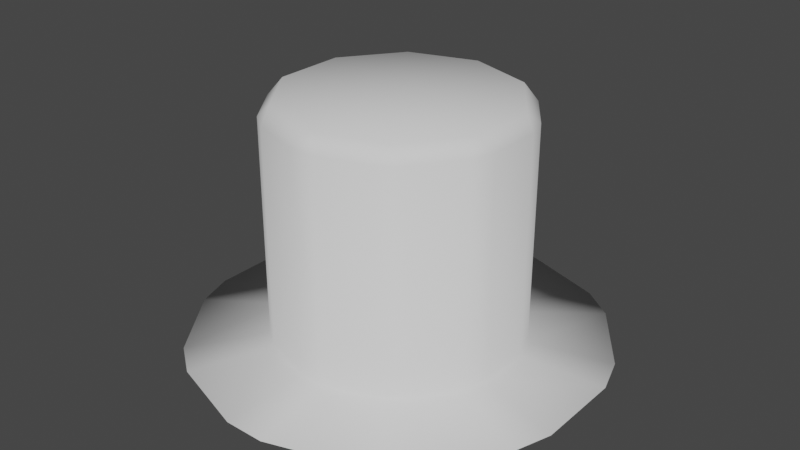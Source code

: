 # Source: TopHat.blend  (saved by Blender 3.2.14; exported with 4.5.12 LTS)
import bpy
from mathutils import Matrix  # noqa: F401  (used for matrix-valued properties, if any)

bpy.ops.wm.read_factory_settings(use_empty=True)
scene = bpy.context.scene
scene.name = 'Scene'

# ---- collections
col_collection = bpy.data.collections.new('Collection'); scene.collection.children.link(col_collection)

# ---- world
world_world = bpy.data.worlds.new('World'); scene.world = world_world
world_world.use_nodes = True; world_world.node_tree.nodes.clear()
_N = world_world.node_tree.nodes; _L = world_world.node_tree.links
n0 = _N.new('ShaderNodeOutputWorld'); n0.name = 'World Output'; n0.location = (300, 300)
n1 = _N.new('ShaderNodeBackground'); n1.name = 'Background'; n1.location = (10, 300)
n1.inputs[0].default_value = (0.05088, 0.05088, 0.05088, 1.0)
_L.new(n1.outputs[0], n0.inputs[0])
n0.is_active_output = True
world_world.color = (0.05088, 0.05088, 0.05088)
world_world.use_sun_shadow = False
world_world.sun_shadow_jitter_overblur = 0.0

# ---- meshes
me_cylinder = bpy.data.meshes.new('Cylinder')
me_cylinder.from_pydata([(1.647e-08, -4.885e-09, -0.09936), (1.54e-09, -5.235e-09, 1.484), (0.1243, 1.267, -0.01334), (1.647e-08, 1.169, -0.09936), (-0.1243, 1.267, -0.01334), (0.07496, 0.7638, 1.398), (-0.07496, 0.7638, 1.398), (1.54e-09, 0.7053, 1.484), (0.6439, 1.098, -0.01334), (0.845, 0.9516, -0.01334), (0.6874, 0.9461, -0.09936), (0.3883, 0.662, 1.398), (0.4146, 0.5706, 1.484), (0.5096, 0.5739, 1.398), (1.166, 0.5096, -0.01334), (1.243, 0.2732, -0.01334), (1.112, 0.3614, -0.09936), (0.7033, 0.3073, 1.398), (0.6708, 0.2179, 1.484), (0.7496, 0.1647, 1.398), (1.243, -0.2732, -0.01334), (1.166, -0.5096, -0.01334), (1.112, -0.3614, -0.09936), (0.7496, -0.1647, 1.398), (0.6708, -0.2179, 1.484), (0.7033, -0.3073, 1.398), (0.845, -0.9516, -0.01334), (0.6439, -1.098, -0.01334), (0.6874, -0.9461, -0.09936), (0.5096, -0.5739, 1.398), (0.4146, -0.5706, 1.484), (0.3883, -0.662, 1.398), (0.1243, -1.267, -0.01334), (-0.1243, -1.267, -0.01334), (-8.577e-08, -1.169, -0.09936), (0.07496, -0.7638, 1.398), (-6.012e-08, -0.7053, 1.484), (-0.07496, -0.7638, 1.398), (-0.6439, -1.098, -0.01334), (-0.845, -0.9516, -0.01334), (-0.6874, -0.9461, -0.09936), (-0.3883, -0.662, 1.398), (-0.4146, -0.5706, 1.484), (-0.5096, -0.5739, 1.398), (-1.166, -0.5096, -0.01334), (-1.243, -0.2732, -0.01334), (-1.112, -0.3614, -0.09936), (-0.7033, -0.3073, 1.398), (-0.6708, -0.2179, 1.484), (-0.7496, -0.1647, 1.398), (-1.243, 0.2732, -0.01334), (-1.166, 0.5096, -0.01334), (-1.112, 0.3614, -0.09936), (-0.7496, 0.1647, 1.398), (-0.6708, 0.2179, 1.484), (-0.7033, 0.3073, 1.398), (-0.845, 0.9516, -0.01334), (-0.6439, 1.098, -0.01334), (-0.6874, 0.9461, -0.09936), (-0.5096, 0.5739, 1.398), (-0.4146, 0.5706, 1.484), (-0.3883, 0.662, 1.398), (-0.07496, 0.7638, 0.04572), (0.07496, 0.7638, 0.04572), (0.5096, 0.5739, 0.04572), (0.3883, 0.662, 0.04572), (0.7496, 0.1647, 0.04572), (0.7033, 0.3073, 0.04572), (0.7033, -0.3073, 0.04572), (0.7496, -0.1647, 0.04572), (0.3883, -0.662, 0.04572), (0.5096, -0.5739, 0.04572), (-0.07496, -0.7638, 0.04572), (0.07496, -0.7638, 0.04572), (-0.5096, -0.5739, 0.04572), (-0.3883, -0.662, 0.04572), (-0.7496, -0.1647, 0.04572), (-0.7033, -0.3073, 0.04572), (-0.7033, 0.3073, 0.04572), (-0.7496, 0.1647, 0.04572), (-0.3883, 0.662, 0.04572), (-0.5096, 0.5739, 0.04572)], [], [(63, 5, 11, 65), (0, 10, 16), (80, 61, 6, 62), (64, 13, 17, 67), (0, 16, 22), (1, 18, 12), (66, 19, 23, 69), (0, 22, 28), (1, 24, 18), (68, 25, 29, 71), (0, 28, 34), (1, 30, 24), (70, 31, 35, 73), (0, 34, 40), (1, 36, 30), (72, 37, 41, 75), (0, 40, 46), (1, 42, 36), (74, 43, 47, 77), (0, 46, 52), (1, 48, 42), (76, 49, 53, 79), (0, 52, 58), (1, 54, 48), (78, 55, 59, 81), (1, 60, 54), (0, 3, 10), (1, 12, 7), (1, 7, 60), (2, 3, 4), (5, 6, 7), (8, 9, 10), (11, 12, 13), (14, 15, 16), (17, 18, 19), (20, 21, 22), (23, 24, 25), (26, 27, 28), (29, 30, 31), (32, 33, 34), (35, 36, 37), (38, 39, 40), (41, 42, 43), (44, 45, 46), (47, 48, 49), (50, 51, 52), (53, 54, 55), (56, 57, 58), (59, 60, 61), (2, 8, 10, 3), (11, 5, 7, 12), (62, 6, 5, 63), (64, 9, 8, 65), (9, 14, 16, 10), (17, 13, 12, 18), (66, 15, 14, 67), (15, 20, 22, 16), (23, 19, 18, 24), (68, 21, 20, 69), (21, 26, 28, 22), (29, 25, 24, 30), (70, 27, 26, 71), (27, 32, 34, 28), (35, 31, 30, 36), (72, 33, 32, 73), (33, 38, 40, 34), (41, 37, 36, 42), (74, 39, 38, 75), (39, 44, 46, 40), (47, 43, 42, 48), (76, 45, 44, 77), (45, 50, 52, 46), (53, 49, 48, 54), (78, 51, 50, 79), (51, 56, 58, 52), (59, 55, 54, 60), (80, 57, 56, 81), (57, 4, 3, 58), (6, 61, 60, 7), (0, 58, 3), (61, 80, 81, 59), (55, 78, 79, 53), (49, 76, 77, 47), (43, 74, 75, 41), (37, 72, 73, 35), (31, 70, 71, 29), (25, 68, 69, 23), (19, 66, 67, 17), (13, 64, 65, 11), (4, 62, 63, 2), (51, 78, 81, 56), (45, 76, 79, 50), (39, 74, 77, 44), (33, 72, 75, 38), (27, 70, 73, 32), (21, 68, 71, 26), (15, 66, 69, 20), (9, 64, 67, 14), (57, 80, 62, 4), (2, 63, 65, 8)])
me_cylinder.polygons.foreach_set('use_smooth', [True] * 100)
_uv = me_cylinder.uv_layers.new(name='UVMap')
_uv.uv.foreach_set('vector', [0.3114, 0.8402, 0.3114, 0.8402, 0.3114, 0.8402, 0.3114, 0.8402, 0.3114, 0.8402, 0.3114, 0.8402, 0.3114, 0.8402, 0.3114, 0.8402, 0.3114, 0.8402, 0.3114, 0.8402, 0.3114, 0.8402, 0.3114, 0.8402, 0.3114, 0.8402, 0.3114, 0.8402, 0.3114, 0.8402, 0.3114, 0.8402, 0.3114, 0.8402, 0.3114, 0.8402, 0.3114, 0.8402, 0.3114, 0.8402, 0.3114, 0.8402, 0.3114, 0.8402, 0.3114, 0.8402, 0.3114, 0.8402, 0.3114, 0.8402, 0.3114, 0.8402, 0.3114, 0.8402, 0.3114, 0.8402, 0.3114, 0.8402, 0.3114, 0.8402, 0.3114, 0.8402, 0.3114, 0.8402, 0.3114, 0.8402, 0.3114, 0.8402, 0.3114, 0.8402, 0.3114, 0.8402, 0.3114, 0.8402, 0.3114, 0.8402, 0.3114, 0.8402, 0.3114, 0.8402, 0.3114, 0.8402, 0.3114, 0.8402, 0.3114, 0.8402, 0.3114, 0.8402, 0.3114, 0.8402, 0.3114, 0.8402, 0.3114, 0.8402, 0.3114, 0.8402, 0.3114, 0.8402, 0.3114, 0.8402, 0.3114, 0.8402, 0.3114, 0.8402, 0.3114, 0.8402, 0.3114, 0.8402, 0.3114, 0.8402, 0.3114, 0.8402, 0.3114, 0.8402, 0.3114, 0.8402, 0.3114, 0.8402, 0.3114, 0.8402, 0.3114, 0.8402, 0.3114, 0.8402, 0.3114, 0.8402, 0.3114, 0.8402, 0.3114, 0.8402, 0.3114, 0.8402, 0.3114, 0.8402, 0.3114, 0.8402, 0.3114, 0.8402, 0.3114, 0.8402, 0.3114, 0.8402, 0.3114, 0.8402, 0.3114, 0.8402, 0.3114, 0.8402, 0.3114, 0.8402, 0.3114, 0.8402, 0.3114, 0.8402, 0.3114, 0.8402, 0.3114, 0.8402, 0.3114, 0.8402, 0.3114, 0.8402, 0.3114, 0.8402, 0.3114, 0.8402, 0.3114, 0.8402, 0.3114, 0.8402, 0.3114, 0.8402, 0.3114, 0.8402, 0.3114, 0.8402, 0.3114, 0.8402, 0.3114, 0.8402, 0.3114, 0.8402, 0.3114, 0.8402, 0.3114, 0.8402, 0.3114, 0.8402, 0.3114, 0.8402, 0.3114, 0.8402, 0.3114, 0.8402, 0.3114, 0.8402, 0.3114, 0.8402, 0.3114, 0.8402, 0.3114, 0.8402, 0.3114, 0.8402, 0.3114, 0.8402, 0.3114, 0.8402, 0.3114, 0.8402, 0.3114, 0.8402, 0.3114, 0.8402, 0.3114, 0.8402, 0.3114, 0.8402, 0.3114, 0.8402, 0.3114, 0.8402, 0.3114, 0.8402, 0.3114, 0.8402, 0.3114, 0.8402, 0.3114, 0.8402, 0.3114, 0.8402, 0.3114, 0.8402, 0.3114, 0.8402, 0.3114, 0.8402, 0.3114, 0.8402, 0.3114, 0.8402, 0.3114, 0.8402, 0.3114, 0.8402, 0.3114, 0.8402, 0.3114, 0.8402, 0.3114, 0.8402, 0.3114, 0.8402, 0.3114, 0.8402, 0.3114, 0.8402, 0.3114, 0.8402, 0.3114, 0.8402, 0.3114, 0.8402, 0.3114, 0.8402, 0.3114, 0.8402, 0.3114, 0.8402, 0.3114, 0.8402, 0.3114, 0.8402, 0.3114, 0.8402, 0.3114, 0.8402, 0.3114, 0.8402, 0.3114, 0.8402, 0.3114, 0.8402, 0.3114, 0.8402, 0.3114, 0.8402, 0.3114, 0.8402, 0.3114, 0.8402, 0.3114, 0.8402, 0.3114, 0.8402, 0.3114, 0.8402, 0.3114, 0.8402, 0.3114, 0.8402, 0.3114, 0.8402, 0.3114, 0.8402, 0.3114, 0.8402, 0.3114, 0.8402, 0.3114, 0.8402, 0.3114, 0.8402, 0.3114, 0.8402, 0.3114, 0.8402, 0.3114, 0.8402, 0.3114, 0.8402, 0.3114, 0.8402, 0.3114, 0.8402, 0.3114, 0.8402, 0.3114, 0.8402, 0.3114, 0.8402, 0.3114, 0.8402, 0.3114, 0.8402, 0.3114, 0.8402, 0.3114, 0.8402, 0.3114, 0.8402, 0.3114, 0.8402, 0.3114, 0.8402, 0.3114, 0.8402, 0.3114, 0.8402, 0.3114, 0.8402, 0.3114, 0.8402, 0.3114, 0.8402, 0.3114, 0.8402, 0.3114, 0.8402, 0.3114, 0.8402, 0.3114, 0.8402, 0.3114, 0.8402, 0.3114, 0.8402, 0.3114, 0.8402, 0.3114, 0.8402, 0.3114, 0.8402, 0.3114, 0.8402, 0.3114, 0.8402, 0.3114, 0.8402, 0.3114, 0.8402, 0.3114, 0.8402, 0.3114, 0.8402, 0.3114, 0.8402, 0.3114, 0.8402, 0.3114, 0.8402, 0.3114, 0.8402, 0.3114, 0.8402, 0.3114, 0.8402, 0.3114, 0.8402, 0.3114, 0.8402, 0.3114, 0.8402, 0.3114, 0.8402, 0.3114, 0.8402, 0.3114, 0.8402, 0.3114, 0.8402, 0.3114, 0.8402, 0.3114, 0.8402, 0.3114, 0.8402, 0.3114, 0.8402, 0.3114, 0.8402, 0.3114, 0.8402, 0.3114, 0.8402, 0.3114, 0.8402, 0.3114, 0.8402, 0.3114, 0.8402, 0.3114, 0.8402, 0.3114, 0.8402, 0.3114, 0.8402, 0.3114, 0.8402, 0.3114, 0.8402, 0.3114, 0.8402, 0.3114, 0.8402, 0.3114, 0.8402, 0.3114, 0.8402, 0.3114, 0.8402, 0.3114, 0.8402, 0.3114, 0.8402, 0.3114, 0.8402, 0.3114, 0.8402, 0.3114, 0.8402, 0.3114, 0.8402, 0.3114, 0.8402, 0.3114, 0.8402, 0.3114, 0.8402, 0.3114, 0.8402, 0.3114, 0.8402, 0.3114, 0.8402, 0.3114, 0.8402, 0.3114, 0.8402, 0.3114, 0.8402, 0.3114, 0.8402, 0.3114, 0.8402, 0.3114, 0.8402, 0.3114, 0.8402, 0.3114, 0.8402, 0.3114, 0.8402, 0.3114, 0.8402, 0.3114, 0.8402, 0.3114, 0.8402, 0.3114, 0.8402, 0.3114, 0.8402, 0.3114, 0.8402, 0.3114, 0.8402, 0.3114, 0.8402, 0.3114, 0.8402, 0.3114, 0.8402, 0.3114, 0.8402, 0.3114, 0.8402, 0.3114, 0.8402, 0.3114, 0.8402, 0.3114, 0.8402, 0.3114, 0.8402, 0.3114, 0.8402, 0.3114, 0.8402, 0.3114, 0.8402, 0.3114, 0.8402, 0.3114, 0.8402, 0.3114, 0.8402, 0.3114, 0.8402, 0.3114, 0.8402, 0.3114, 0.8402, 0.3114, 0.8402, 0.3114, 0.8402, 0.3114, 0.8402, 0.3114, 0.8402, 0.3114, 0.8402, 0.3114, 0.8402, 0.3114, 0.8402, 0.3114, 0.8402, 0.3114, 0.8402, 0.3114, 0.8402, 0.3114, 0.8402, 0.3114, 0.8402, 0.3114, 0.8402, 0.3114, 0.8402, 0.3114, 0.8402, 0.3114, 0.8402, 0.3114, 0.8402, 0.3114, 0.8402, 0.3114, 0.8402, 0.3114, 0.8402, 0.3114, 0.8402, 0.3114, 0.8402, 0.3114, 0.8402, 0.3114, 0.8402, 0.3114, 0.8402, 0.3114, 0.8402, 0.3114, 0.8402, 0.3114, 0.8402, 0.3114, 0.8402, 0.3114, 0.8402, 0.3114, 0.8402, 0.3114, 0.8402, 0.3114, 0.8402, 0.3114, 0.8402, 0.3114, 0.8402, 0.3114, 0.8402, 0.3114, 0.8402, 0.3114, 0.8402, 0.3114, 0.8402, 0.3114, 0.8402, 0.3114, 0.8402, 0.3114, 0.8402, 0.3114, 0.8402, 0.3114, 0.8402, 0.3114, 0.8402, 0.3114, 0.8402, 0.3114, 0.8402, 0.3114, 0.8402, 0.3114, 0.8402, 0.3114, 0.8402, 0.3114, 0.8402, 0.3114, 0.8402, 0.3114, 0.8402, 0.3114, 0.8402, 0.3114, 0.8402, 0.3114, 0.8402, 0.3114, 0.8402, 0.3114, 0.8402, 0.3114, 0.8402, 0.3114, 0.8402, 0.3114, 0.8402, 0.3114, 0.8402, 0.3114, 0.8402, 0.3114, 0.8402, 0.3114, 0.8402, 0.3114, 0.8402, 0.3114, 0.8402, 0.3114, 0.8402, 0.3114, 0.8402, 0.3114, 0.8402, 0.3114, 0.8402, 0.3114, 0.8402, 0.3114, 0.8402, 0.3114, 0.8402, 0.3114, 0.8402, 0.3114, 0.8402, 0.3114, 0.8402, 0.3114, 0.8402, 0.3114, 0.8402, 0.3114, 0.8402, 0.3114, 0.8402, 0.3114, 0.8402, 0.3114, 0.8402, 0.3114, 0.8402, 0.3114, 0.8402, 0.3114, 0.8402, 0.3114, 0.8402, 0.3114, 0.8402])
me_cylinder.update()

# ---- objects
ob_tophat = bpy.data.objects.new('TopHat', me_cylinder)

# ---- transforms, parenting, visibility, modifiers, constraints
ob_tophat.location = (0.0, 0.0, 0.0)

# ---- collection membership
col_collection.objects.link(ob_tophat)

# ---- scene / render settings (as saved in the file)
scene.frame_start = 1; scene.frame_end = 250; scene.frame_set(1)
scene.render.engine = 'BLENDER_EEVEE_NEXT'
scene.cycles.sampling_pattern = 'TABULATED_SOBOL'
scene.cycles.use_light_tree = False
scene.view_settings.view_transform = 'Filmic'
bpy.context.view_layer.update()

# ---- added for rendering (the .blend has no active camera and no usable light): camera, sun
cam_auto = bpy.data.cameras.new('AutoCamera')
cam_auto.lens = 50.0
cam_auto.sensor_width = 36.0
cam_auto.clip_end = 1000.0
ob_auto_camera = bpy.data.objects.new('AutoCamera', cam_auto)
scene.collection.objects.link(ob_auto_camera)
ob_auto_camera.location = (3.59581, -4.31497, 3.56916)
ob_auto_camera.rotation_euler = (1.09748, -7.21219e-08, 0.694738)
scene.camera = ob_auto_camera
light_auto_sun = bpy.data.lights.new('AutoSun', 'SUN')
light_auto_sun.energy = 3.0
light_auto_sun.angle = 0.0523599
ob_auto_sun = bpy.data.objects.new('AutoSun', light_auto_sun)
scene.collection.objects.link(ob_auto_sun)
ob_auto_sun.rotation_euler = (0.872665, 0.174533, 0.523599)
bpy.context.view_layer.update()

